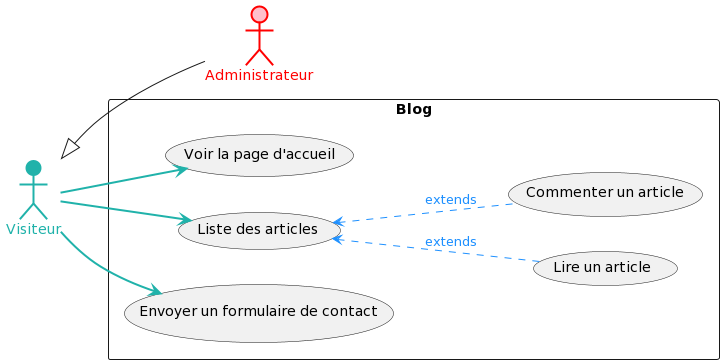

The diagram above was rendered by PlantUML. Its source (embedded in the PNG):
@startuml
left to right direction
:Visiteur: #lightseagreen;line:lightseagreen;line.bold;text:lightseagreen
:Administrateur: #pink;line:red;line.bold;text:red
Visiteur <|-- Administrateur

rectangle Blog {

Visiteur --> (Voir la page d'accueil) #lightseagreen;line:lightseagreen;line.bold;text:lightseagreen

Visiteur --> (Liste des articles) #lightseagreen;line:lightseagreen;line.bold;text:lightseagreen
(Liste des articles) <.. (Lire un article) #dodgerblue;line.dashed;text:dodgerblue : extends
(Liste des articles) <.. (Commenter un article) #dodgerblue;line.dashed;text:dodgerblue : extends

Visiteur --> (Envoyer un formulaire de contact) #lightseagreen;line:lightseagreen;line.bold;text:lightseagreen


}
@enduml